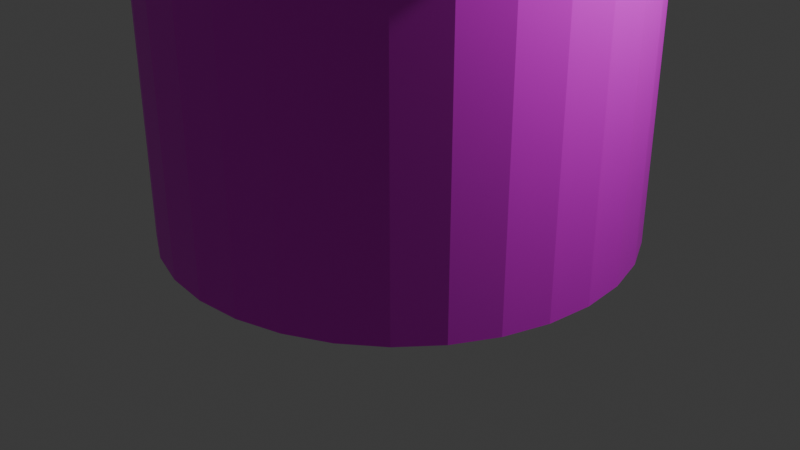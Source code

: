 # Source: 20GallonTub.blend  (saved by Blender 4.0.36; exported with 4.5.12 LTS)
import bpy
from mathutils import Matrix  # noqa: F401  (used for matrix-valued properties, if any)

bpy.ops.wm.read_factory_settings(use_empty=True)
scene = bpy.context.scene
scene.name = 'Scene'

# ---- collections
col_collection = bpy.data.collections.new('Collection'); scene.collection.children.link(col_collection)

# ---- images (referenced by path relative to the original .blend; pixels are not part of the script)
import os
ASSET_DIR = os.environ.get("B2B_ASSET_DIR", "")  # directory of the original .blend (textures are referenced by path, not embedded)
HERE = os.path.dirname(os.path.abspath(__file__))  # packed textures are extracted next to this script under _unpacked/

def load_image(name, relpath, width, height, colorspace="sRGB"):
    """Load a texture the original file referenced (path relative to the .blend, or extracted next to this script)."""
    p = next((c for c in (os.path.join(HERE, relpath), os.path.join(ASSET_DIR, relpath)) if relpath and os.path.exists(c)), "")
    if p:
        img = bpy.data.images.load(p, check_existing=True)
        img.name = name
    else:  # same state as the original file: an image datablock whose file is absent (Cycles renders it pink)
        img = bpy.data.images.new(name, width, height)
        img.source = "FILE"
        img.filepath = "//" + (relpath or name)
    img.colorspace_settings.name = colorspace
    return img
img_imphenziapalette02_albedo_png = load_image('ImphenziaPalette02-Albedo.png', 'ImphenziaPalette02-Albedo.png', 1024, 1024, 'sRGB')

# ---- materials (node trees are filled in below, after node groups)
mat_material_001 = bpy.data.materials.new('Material.001')
mat_material_001.use_transparent_shadow = False

# ---- material node trees
mat_material_001.use_nodes = True; mat_material_001.node_tree.nodes.clear()
_N = mat_material_001.node_tree.nodes; _L = mat_material_001.node_tree.links
n0 = _N.new('ShaderNodeBsdfPrincipled'); n0.name = 'Principled BSDF'; n0.location = (10, 300)
n0.inputs[3].default_value = 1.45
n1 = _N.new('ShaderNodeOutputMaterial'); n1.name = 'Material Output'; n1.location = (300, 300)
n2 = _N.new('ShaderNodeTexImage'); n2.name = 'Image Texture'; n2.location = (-310, 291)
n2.image = img_imphenziapalette02_albedo_png
_L.new(n0.outputs[0], n1.inputs[0])
_L.new(n2.outputs[0], n0.inputs[0])
n1.is_active_output = True

# ---- world
world_world = bpy.data.worlds.new('World'); scene.world = world_world
world_world.use_nodes = True; world_world.node_tree.nodes.clear()
_N = world_world.node_tree.nodes; _L = world_world.node_tree.links
n0 = _N.new('ShaderNodeOutputWorld'); n0.name = 'World Output'; n0.location = (300, 300)
n1 = _N.new('ShaderNodeBackground'); n1.name = 'Background'; n1.location = (10, 300)
n1.inputs[0].default_value = (0.05088, 0.05088, 0.05088, 1.0)
_L.new(n1.outputs[0], n0.inputs[0])
n0.is_active_output = True
world_world.color = (0.05088, 0.05088, 0.05088)
world_world.use_sun_shadow = False
world_world.sun_shadow_jitter_overblur = 0.0

# ---- cameras
cam_camera = bpy.data.cameras.new('Camera')
cam_camera.clip_end = 100.0
cam_camera.ortho_scale = 7.314

# ---- lights
light_light = bpy.data.lights.new('Light', 'POINT')
light_light.transmission_factor = 0.0
light_light.use_soft_falloff = False
light_light.energy = 1000.0
light_light.shadow_soft_size = 0.1
light_light.shadow_maximum_resolution = 0.006
light_light.use_absolute_resolution = True

# ---- meshes
me_cylinder = bpy.data.meshes.new('Cylinder')
me_cylinder.from_pydata([(0.0, 1.0, -1.029), (0.0, 0.8803, 0.484), (0.1951, 0.9808, -1.029), (0.1717, 0.8634, 0.484), (0.3827, 0.9239, -1.029), (0.3369, 0.8133, 0.484), (0.5556, 0.8315, -1.029), (0.4891, 0.732, 0.484), (0.7071, 0.7071, -1.029), (0.6225, 0.6225, 0.484), (0.8315, 0.5556, -1.029), (0.732, 0.4891, 0.484), (0.9239, 0.3827, -1.029), (0.8133, 0.3369, 0.484), (0.9808, 0.1951, -1.029), (0.8634, 0.1717, 0.484), (1.0, 0.0, -1.029), (0.8803, 0.0, 0.484), (0.9808, -0.1951, -1.029), (0.8634, -0.1717, 0.484), (0.9239, -0.3827, -1.029), (0.8133, -0.3369, 0.484), (0.8315, -0.5556, -1.029), (0.732, -0.4891, 0.484), (0.7071, -0.7071, -1.029), (0.6225, -0.6225, 0.484), (0.5556, -0.8315, -1.029), (0.4891, -0.732, 0.484), (0.3827, -0.9239, -1.029), (0.3369, -0.8133, 0.484), (0.1951, -0.9808, -1.029), (0.1717, -0.8634, 0.484), (0.0, -1.0, -1.029), (0.0, -0.8803, 0.484), (-0.1951, -0.9808, -1.029), (-0.1717, -0.8634, 0.484), (-0.3827, -0.9239, -1.029), (-0.3369, -0.8133, 0.484), (-0.5556, -0.8315, -1.029), (-0.4891, -0.732, 0.484), (-0.7071, -0.7071, -1.029), (-0.6225, -0.6225, 0.484), (-0.8315, -0.5556, -1.029), (-0.732, -0.4891, 0.484), (-0.9239, -0.3827, -1.029), (-0.8133, -0.3369, 0.484), (-0.9808, -0.1951, -1.029), (-0.8634, -0.1717, 0.484), (-1.0, 0.0, -1.029), (-0.8803, 0.0, 0.484), (-0.9808, 0.1951, -1.029), (-0.8634, 0.1717, 0.484), (-0.9239, 0.3827, -1.029), (-0.8133, 0.3369, 0.484), (-0.8315, 0.5556, -1.029), (-0.732, 0.4891, 0.484), (-0.7071, 0.7071, -1.029), (-0.6225, 0.6225, 0.484), (-0.5556, 0.8315, -1.029), (-0.4891, 0.732, 0.484), (-0.3827, 0.9239, -1.029), (-0.3369, 0.8133, 0.484), (-0.1951, 0.9808, -1.029), (-0.1717, 0.8634, 0.484), (-0.1717, 0.8634, 0.4139), (-0.3369, 0.8133, 0.4139), (-0.4891, 0.732, 0.4139), (-0.6225, 0.6225, 0.4139), (-0.732, 0.4891, 0.4139), (-0.8133, 0.3369, 0.4139), (-0.8634, 0.1717, 0.4139), (-0.8803, 0.0, 0.4139), (-0.8634, -0.1717, 0.4139), (-0.8133, -0.3369, 0.4139), (-0.732, -0.4891, 0.4139), (-0.6225, -0.6225, 0.4139), (-0.4891, -0.732, 0.4139), (-0.3369, -0.8133, 0.4139), (-0.1717, -0.8634, 0.4139), (-6.477e-10, -0.8803, 0.4139), (0.1717, -0.8634, 0.4139), (0.3369, -0.8133, 0.4139), (0.4891, -0.732, 0.4139), (0.6225, -0.6225, 0.4139), (0.732, -0.4891, 0.4139), (0.8133, -0.3369, 0.4139), (0.8634, -0.1717, 0.4139), (0.8803, 0.0, 0.4139), (0.8634, 0.1717, 0.4139), (0.8133, 0.3369, 0.4139), (0.732, 0.4891, 0.4139), (0.6225, 0.6225, 0.4139), (0.4891, 0.732, 0.4139), (0.3369, 0.8133, 0.4139), (-6.477e-10, 0.8803, 0.4139), (0.1717, 0.8634, 0.4139), (0.0, 1.0, 0.3712), (0.1951, 0.9808, 0.3712), (0.3827, 0.9239, 0.3712), (0.5556, 0.8315, 0.3712), (0.7071, 0.7071, 0.3712), (0.8315, 0.5556, 0.3712), (0.9239, 0.3827, 0.3712), (0.9808, 0.1951, 0.3712), (1.0, 0.0, 0.3712), (0.9808, -0.1951, 0.3712), (0.9239, -0.3827, 0.3712), (0.8315, -0.5556, 0.3712), (0.7071, -0.7071, 0.3712), (0.5556, -0.8315, 0.3712), (0.3827, -0.9239, 0.3712), (0.1951, -0.9808, 0.3712), (0.0, -1.0, 0.3712), (-0.1951, -0.9808, 0.3712), (-0.3827, -0.9239, 0.3712), (-0.5556, -0.8315, 0.3712), (-0.7071, -0.7071, 0.3712), (-0.8315, -0.5556, 0.3712), (-0.9239, -0.3827, 0.3712), (-0.9808, -0.1951, 0.3712), (-1.0, 0.0, 0.3712), (-0.9808, 0.1951, 0.3712), (-0.9239, 0.3827, 0.3712), (-0.8315, 0.5556, 0.3712), (-0.7071, 0.7071, 0.3712), (-0.5556, 0.8315, 0.3712), (-0.3827, 0.9239, 0.3712), (-0.1951, 0.9808, 0.3712), (0.2001, 1.006, 0.508), (0.0, 1.025, 0.508), (0.0, 1.035, 0.3712), (0.3924, 0.9474, 0.508), (0.5697, 0.8526, 0.508), (0.7251, 0.7251, 0.508), (0.8526, 0.5697, 0.508), (0.9474, 0.3924, 0.508), (1.006, 0.2001, 0.508), (1.025, 0.0, 0.508), (1.006, -0.2001, 0.508), (0.9474, -0.3924, 0.508), (0.8526, -0.5697, 0.508), (0.7251, -0.7251, 0.508), (0.5697, -0.8526, 0.508), (0.3924, -0.9474, 0.508), (0.2001, -1.006, 0.508), (0.0, -1.025, 0.508), (-0.2001, -1.006, 0.508), (-0.3924, -0.9474, 0.508), (-0.5697, -0.8526, 0.508), (-0.7251, -0.7251, 0.508), (-0.8526, -0.5697, 0.508), (-0.9474, -0.3924, 0.508), (-1.006, -0.2001, 0.508), (-1.025, 0.0, 0.508), (-1.006, 0.2001, 0.508), (-0.9474, 0.3924, 0.508), (-0.8526, 0.5697, 0.508), (-0.7251, 0.7251, 0.508), (-0.5697, 0.8526, 0.508), (-0.3924, 0.9474, 0.508), (-0.2001, 1.006, 0.508), (0.1717, 0.8634, 0.519), (0.0, 0.8803, 0.519), (0.3369, 0.8133, 0.519), (0.4891, 0.732, 0.519), (0.6225, 0.6225, 0.519), (0.732, 0.4891, 0.519), (0.8133, 0.3369, 0.519), (0.8634, 0.1717, 0.519), (0.8803, 0.0, 0.519), (0.8634, -0.1717, 0.519), (0.8133, -0.3369, 0.519), (0.732, -0.4891, 0.519), (0.6225, -0.6225, 0.519), (0.4891, -0.732, 0.519), (0.3369, -0.8133, 0.519), (0.1717, -0.8634, 0.519), (0.0, -0.8803, 0.519), (-0.1717, -0.8634, 0.519), (-0.3369, -0.8133, 0.519), (-0.4891, -0.732, 0.519), (-0.6225, -0.6225, 0.519), (-0.732, -0.4891, 0.519), (-0.8133, -0.3369, 0.519), (-0.8634, -0.1717, 0.519), (-0.8803, 0.0, 0.519), (-0.8634, 0.1717, 0.519), (-0.8133, 0.3369, 0.519), (-0.732, 0.4891, 0.519), (-0.6225, 0.6225, 0.519), (-0.4891, 0.732, 0.519), (-0.3369, 0.8133, 0.519), (-0.1717, 0.8634, 0.519), (0.2019, 1.015, 0.3712), (0.3961, 0.9562, 0.3712), (0.575, 0.8605, 0.3712), (0.7318, 0.7318, 0.3712), (0.8605, 0.575, 0.3712), (0.9562, 0.3961, 0.3712), (1.015, 0.2019, 0.3712), (1.035, 0.0, 0.3712), (1.015, -0.2019, 0.3712), (0.9562, -0.3961, 0.3712), (0.8605, -0.575, 0.3712), (0.7318, -0.7318, 0.3712), (0.575, -0.8605, 0.3712), (0.3961, -0.9562, 0.3712), (0.2019, -1.015, 0.3712), (0.0, -1.035, 0.3712), (-0.2019, -1.015, 0.3712), (-0.3961, -0.9562, 0.3712), (-0.575, -0.8605, 0.3712), (-0.7318, -0.7318, 0.3712), (-0.8605, -0.575, 0.3712), (-0.9562, -0.3961, 0.3712), (-1.015, -0.2019, 0.3712), (-1.035, 0.0, 0.3712), (-1.015, 0.2019, 0.3712), (-0.9562, 0.3961, 0.3712), (-0.8605, 0.575, 0.3712), (-0.7318, 0.7318, 0.3712), (-0.575, 0.8605, 0.3712), (-0.3961, 0.9562, 0.3712), (-0.2019, 1.015, 0.3712)], [], [(103, 102, 198, 199), (33, 35, 178, 177), (104, 103, 199, 200), (31, 33, 177, 176), (105, 104, 200, 201), (29, 31, 176, 175), (106, 105, 201, 202), (27, 29, 175, 174), (107, 106, 202, 203), (25, 27, 174, 173), (108, 107, 203, 204), (23, 25, 173, 172), (109, 108, 204, 205), (21, 23, 172, 171), (110, 109, 205, 206), (19, 21, 171, 170), (111, 110, 206, 207), (17, 19, 170, 169), (112, 111, 207, 208), (15, 17, 169, 168), (113, 112, 208, 209), (13, 15, 168, 167), (114, 113, 209, 210), (11, 13, 167, 166), (63, 1, 162, 192), (115, 114, 210, 211), (9, 11, 166, 165), (61, 63, 192, 191), (116, 115, 211, 212), (7, 9, 165, 164), (37, 35, 78, 77), (59, 61, 191, 190), (117, 116, 212, 213), (0, 2, 4, 6, 8, 10, 12, 14, 16, 18, 20, 22, 24, 26, 28, 30, 32, 34, 36, 38, 40, 42, 44, 46, 48, 50, 52, 54, 56, 58, 60, 62), (5, 7, 164, 163), (57, 59, 190, 189), (118, 117, 213, 214), (3, 5, 163, 161), (55, 57, 189, 188), (119, 118, 214, 215), (1, 3, 161, 162), (53, 55, 188, 187), (120, 119, 215, 216), (51, 53, 187, 186), (121, 120, 216, 217), (49, 51, 186, 185), (122, 121, 217, 218), (47, 49, 185, 184), (123, 122, 218, 219), (97, 96, 130, 193), (45, 47, 184, 183), (124, 123, 219, 220), (98, 97, 193, 194), (43, 45, 183, 182), (125, 124, 220, 221), (99, 98, 194, 195), (41, 43, 182, 181), (126, 125, 221, 222), (100, 99, 195, 196), (39, 41, 181, 180), (127, 126, 222, 223), (101, 100, 196, 197), (37, 39, 180, 179), (96, 127, 223, 130), (102, 101, 197, 198), (35, 37, 179, 178), (62, 127, 96, 0), (60, 126, 127, 62), (58, 125, 126, 60), (56, 124, 125, 58), (54, 123, 124, 56), (52, 122, 123, 54), (50, 121, 122, 52), (48, 120, 121, 50), (46, 119, 120, 48), (44, 118, 119, 46), (42, 117, 118, 44), (40, 116, 117, 42), (38, 115, 116, 40), (36, 114, 115, 38), (34, 113, 114, 36), (32, 112, 113, 34), (30, 111, 112, 32), (28, 110, 111, 30), (26, 109, 110, 28), (24, 108, 109, 26), (22, 107, 108, 24), (20, 106, 107, 22), (18, 105, 106, 20), (16, 104, 105, 18), (14, 103, 104, 16), (12, 102, 103, 14), (10, 101, 102, 12), (8, 100, 101, 10), (6, 99, 100, 8), (4, 98, 99, 6), (2, 97, 98, 4), (0, 96, 97, 2), (130, 129, 128, 193), (193, 128, 131, 194), (194, 131, 132, 195), (195, 132, 133, 196), (196, 133, 134, 197), (197, 134, 135, 198), (198, 135, 136, 199), (199, 136, 137, 200), (200, 137, 138, 201), (201, 138, 139, 202), (202, 139, 140, 203), (203, 140, 141, 204), (204, 141, 142, 205), (205, 142, 143, 206), (206, 143, 144, 207), (207, 144, 145, 208), (208, 145, 146, 209), (209, 146, 147, 210), (210, 147, 148, 211), (211, 148, 149, 212), (212, 149, 150, 213), (213, 150, 151, 214), (214, 151, 152, 215), (215, 152, 153, 216), (216, 153, 154, 217), (217, 154, 155, 218), (218, 155, 156, 219), (219, 156, 157, 220), (220, 157, 158, 221), (221, 158, 159, 222), (222, 159, 160, 223), (223, 160, 129, 130), (162, 161, 128, 129), (161, 163, 131, 128), (163, 164, 132, 131), (164, 165, 133, 132), (165, 166, 134, 133), (166, 167, 135, 134), (167, 168, 136, 135), (168, 169, 137, 136), (169, 170, 138, 137), (170, 171, 139, 138), (171, 172, 140, 139), (172, 173, 141, 140), (173, 174, 142, 141), (174, 175, 143, 142), (175, 176, 144, 143), (176, 177, 145, 144), (177, 178, 146, 145), (178, 179, 147, 146), (179, 180, 148, 147), (180, 181, 149, 148), (181, 182, 150, 149), (182, 183, 151, 150), (183, 184, 152, 151), (184, 185, 153, 152), (185, 186, 154, 153), (186, 187, 155, 154), (187, 188, 156, 155), (188, 189, 157, 156), (189, 190, 158, 157), (190, 191, 159, 158), (191, 192, 160, 159), (192, 162, 129, 160), (95, 94, 64, 65, 66, 67, 68, 69, 70, 71, 72, 73, 74, 75, 76, 77, 78, 79, 80, 81, 82, 83, 84, 85, 86, 87, 88, 89, 90, 91, 92, 93), (11, 9, 91, 90), (1, 63, 64, 94), (39, 37, 77, 76), (13, 11, 90, 89), (41, 39, 76, 75), (15, 13, 89, 88), (43, 41, 75, 74), (17, 15, 88, 87), (45, 43, 74, 73), (19, 17, 87, 86), (47, 45, 73, 72), (21, 19, 86, 85), (49, 47, 72, 71), (23, 21, 85, 84), (51, 49, 71, 70), (25, 23, 84, 83), (53, 51, 70, 69), (27, 25, 83, 82), (55, 53, 69, 68), (29, 27, 82, 81), (3, 1, 94, 95), (57, 55, 68, 67), (31, 29, 81, 80), (5, 3, 95, 93), (59, 57, 67, 66), (33, 31, 80, 79), (7, 5, 93, 92), (61, 59, 66, 65), (35, 33, 79, 78), (9, 7, 92, 91), (63, 61, 65, 64)])
_uv = me_cylinder.uv_layers.new(name='UVMap')
_uv.uv.foreach_set('vector', [0.9219, 0.9737, 0.9219, 0.9737, 0.9219, 0.9737, 0.9219, 0.9737, 0.9219, 0.9737, 0.9219, 0.9737, 0.9219, 0.9737, 0.9219, 0.9737, 0.9219, 0.9737, 0.9219, 0.9737, 0.9219, 0.9737, 0.9219, 0.9737, 0.9219, 0.9737, 0.9219, 0.9737, 0.9219, 0.9737, 0.9219, 0.9737, 0.9219, 0.9737, 0.9219, 0.9737, 0.9219, 0.9737, 0.9219, 0.9737, 0.9219, 0.9737, 0.9219, 0.9737, 0.9219, 0.9737, 0.9219, 0.9737, 0.9219, 0.9737, 0.9219, 0.9737, 0.9219, 0.9737, 0.9219, 0.9737, 0.9219, 0.9737, 0.9219, 0.9737, 0.9219, 0.9737, 0.9219, 0.9737, 0.9219, 0.9737, 0.9219, 0.9737, 0.9219, 0.9737, 0.9219, 0.9737, 0.9219, 0.9737, 0.9219, 0.9737, 0.9219, 0.9737, 0.9219, 0.9737, 0.9219, 0.9737, 0.9219, 0.9737, 0.9219, 0.9737, 0.9219, 0.9737, 0.9219, 0.9737, 0.9219, 0.9737, 0.9219, 0.9737, 0.9219, 0.9737, 0.9219, 0.9737, 0.9219, 0.9737, 0.9219, 0.9737, 0.9219, 0.9737, 0.9219, 0.9737, 0.9219, 0.9737, 0.9219, 0.9737, 0.9219, 0.9737, 0.9219, 0.9737, 0.9219, 0.9737, 0.9219, 0.9737, 0.9219, 0.9737, 0.9219, 0.9737, 0.9219, 0.9737, 0.9219, 0.9737, 0.9219, 0.9737, 0.9219, 0.9737, 0.9219, 0.9737, 0.9219, 0.9737, 0.9219, 0.9737, 0.9219, 0.9737, 0.9219, 0.9737, 0.9219, 0.9737, 0.9219, 0.9737, 0.9219, 0.9737, 0.9219, 0.9737, 0.9219, 0.9737, 0.9219, 0.9737, 0.9219, 0.9737, 0.9219, 0.9737, 0.9219, 0.9737, 0.9219, 0.9737, 0.9219, 0.9737, 0.9219, 0.9737, 0.9219, 0.9737, 0.9219, 0.9737, 0.9219, 0.9737, 0.9219, 0.9737, 0.9219, 0.9737, 0.9219, 0.9737, 0.9219, 0.9737, 0.9219, 0.9737, 0.9219, 0.9737, 0.9219, 0.9737, 0.9219, 0.9737, 0.9219, 0.9737, 0.9219, 0.9737, 0.9219, 0.9737, 0.9219, 0.9737, 0.9219, 0.9737, 0.9219, 0.9737, 0.9219, 0.9737, 0.9219, 0.9737, 0.9219, 0.9737, 0.9219, 0.9737, 0.9219, 0.9737, 0.9219, 0.9737, 0.9219, 0.9737, 0.9219, 0.9737, 0.9219, 0.9737, 0.9219, 0.9737, 0.9219, 0.9737, 0.9219, 0.9737, 0.9219, 0.9737, 0.9219, 0.9737, 0.9219, 0.9737, 0.9219, 0.9737, 0.9219, 0.9737, 0.9219, 0.9737, 0.9219, 0.9737, 0.9219, 0.9737, 0.9219, 0.9737, 0.9219, 0.9737, 0.9219, 0.9737, 0.9219, 0.9737, 0.9219, 0.9737, 0.9219, 0.9737, 0.9219, 0.9737, 0.9219, 0.9737, 0.9219, 0.9737, 0.9219, 0.9737, 0.9219, 0.9737, 0.9219, 0.9737, 0.9219, 0.9737, 0.9219, 0.9737, 0.9219, 0.9737, 0.9219, 0.9737, 0.9219, 0.9737, 0.9219, 0.9737, 0.9219, 0.9737, 0.9219, 0.9737, 0.9219, 0.9737, 0.9219, 0.9737, 0.9219, 0.9737, 0.9219, 0.9737, 0.9219, 0.9737, 0.9219, 0.9737, 0.9219, 0.9737, 0.9219, 0.9737, 0.9219, 0.9737, 0.9219, 0.9737, 0.9219, 0.9737, 0.9219, 0.9737, 0.9219, 0.9737, 0.9219, 0.9737, 0.9219, 0.9737, 0.9219, 0.9737, 0.9219, 0.9737, 0.9219, 0.9737, 0.9219, 0.9737, 0.9219, 0.9737, 0.9219, 0.9737, 0.9219, 0.9737, 0.9219, 0.9737, 0.9219, 0.9737, 0.9219, 0.9737, 0.9219, 0.9737, 0.9219, 0.9737, 0.9219, 0.9737, 0.9219, 0.9737, 0.9219, 0.9737, 0.9219, 0.9737, 0.9219, 0.9737, 0.9219, 0.9737, 0.9219, 0.9737, 0.9219, 0.9737, 0.9219, 0.9737, 0.9219, 0.9737, 0.9219, 0.9737, 0.9219, 0.9737, 0.9219, 0.9737, 0.9219, 0.9737, 0.9219, 0.9737, 0.9219, 0.9737, 0.9219, 0.9737, 0.9219, 0.9737, 0.9219, 0.9737, 0.9219, 0.9737, 0.9219, 0.9737, 0.9219, 0.9737, 0.9219, 0.9737, 0.9219, 0.9737, 0.9219, 0.9737, 0.9219, 0.9737, 0.9219, 0.9737, 0.9219, 0.9737, 0.9219, 0.9737, 0.9219, 0.9737, 0.9219, 0.9737, 0.9219, 0.9737, 0.9219, 0.9737, 0.9219, 0.9737, 0.9219, 0.9737, 0.9219, 0.9737, 0.9219, 0.9737, 0.9219, 0.9737, 0.9219, 0.9737, 0.9219, 0.9737, 0.9219, 0.9737, 0.9219, 0.9737, 0.9219, 0.9737, 0.9219, 0.9737, 0.9219, 0.9737, 0.9219, 0.9737, 0.9219, 0.9737, 0.9219, 0.9737, 0.9219, 0.9737, 0.9219, 0.9737, 0.9219, 0.9737, 0.9219, 0.9737, 0.9219, 0.9737, 0.9219, 0.9737, 0.9219, 0.9737, 0.9219, 0.9737, 0.9219, 0.9737, 0.9219, 0.9737, 0.9219, 0.9737, 0.9219, 0.9737, 0.9219, 0.9737, 0.9219, 0.9737, 0.9219, 0.9737, 0.9219, 0.9737, 0.9219, 0.9737, 0.9219, 0.9737, 0.9219, 0.9737, 0.9219, 0.9737, 0.9219, 0.9737, 0.9219, 0.9737, 0.9219, 0.9737, 0.9219, 0.9737, 0.9219, 0.9737, 0.9219, 0.9737, 0.9219, 0.9737, 0.9219, 0.9737, 0.9219, 0.9737, 0.9219, 0.9737, 0.9219, 0.9737, 0.9219, 0.9737, 0.9219, 0.9737, 0.9219, 0.9737, 0.9219, 0.9737, 0.9219, 0.9737, 0.9219, 0.9737, 0.9219, 0.9737, 0.9219, 0.9737, 0.9219, 0.9737, 0.9219, 0.9737, 0.9219, 0.9737, 0.9219, 0.9737, 0.9219, 0.9737, 0.9219, 0.9737, 0.9219, 0.9737, 0.9219, 0.9737, 0.9219, 0.9737, 0.9219, 0.9737, 0.9219, 0.9737, 0.9219, 0.9737, 0.9219, 0.9737, 0.9219, 0.9737, 0.9219, 0.9737, 0.9219, 0.9737, 0.9219, 0.9737, 0.9219, 0.9737, 0.9219, 0.9737, 0.9219, 0.9737, 0.9219, 0.9737, 0.9219, 0.9737, 0.9219, 0.9737, 0.9219, 0.9737, 0.9219, 0.9737, 0.9219, 0.9737, 0.9219, 0.9737, 0.9219, 0.9737, 0.9219, 0.9737, 0.9219, 0.9737, 0.9219, 0.9737, 0.9219, 0.9737, 0.9219, 0.9737, 0.9219, 0.9737, 0.9219, 0.9737, 0.9219, 0.9737, 0.9219, 0.9737, 0.9219, 0.9737, 0.9219, 0.9737, 0.9219, 0.9737, 0.9219, 0.9737, 0.9219, 0.9737, 0.9219, 0.9737, 0.9219, 0.9737, 0.9219, 0.9737, 0.9219, 0.9737, 0.9219, 0.9737, 0.9219, 0.9737, 0.9219, 0.9737, 0.9219, 0.9737, 0.9219, 0.9737, 0.9219, 0.9737, 0.9219, 0.9737, 0.9219, 0.9737, 0.9219, 0.9737, 0.9219, 0.9737, 0.9219, 0.9737, 0.9219, 0.9737, 0.9219, 0.9737, 0.9219, 0.9737, 0.9219, 0.9737, 0.9219, 0.9737, 0.9219, 0.9737, 0.9219, 0.9737, 0.9219, 0.9737, 0.9219, 0.9737, 0.9219, 0.9737, 0.9219, 0.9737, 0.9219, 0.9737, 0.9219, 0.9737, 0.9219, 0.9737, 0.9219, 0.9737, 0.9219, 0.9737, 0.9219, 0.9737, 0.9219, 0.9737, 0.9219, 0.9737, 0.9219, 0.9737, 0.9219, 0.9737, 0.9219, 0.9737, 0.9219, 0.9737, 0.9219, 0.9737, 0.9219, 0.9737, 0.9219, 0.9737, 0.9219, 0.9737, 0.9219, 0.9737, 0.9219, 0.9737, 0.9219, 0.9737, 0.9219, 0.9737, 0.9219, 0.9737, 0.9219, 0.9737, 0.9219, 0.9737, 0.9219, 0.9737, 0.9219, 0.9737, 0.9219, 0.9737, 0.9219, 0.9737, 0.9219, 0.9737, 0.9219, 0.9737, 0.9219, 0.9737, 0.9219, 0.9737, 0.9219, 0.9737, 0.9219, 0.9737, 0.9219, 0.9737, 0.9219, 0.9737, 0.9219, 0.9737, 0.9219, 0.9737, 0.9219, 0.9737, 0.9219, 0.9737, 0.9219, 0.9737, 0.9219, 0.9737, 0.9219, 0.9737, 0.9219, 0.9737, 0.9219, 0.9737, 0.9219, 0.9737, 0.9219, 0.9737, 0.9219, 0.9737, 0.9219, 0.9737, 0.9219, 0.9737, 0.9219, 0.9737, 0.9219, 0.9737, 0.9219, 0.9737, 0.9219, 0.9737, 0.9219, 0.9737, 0.9219, 0.9737, 0.9219, 0.9737, 0.9219, 0.9737, 0.9219, 0.9737, 0.9219, 0.9737, 0.9219, 0.9737, 0.9219, 0.9737, 0.9219, 0.9737, 0.9219, 0.9737, 0.9219, 0.9737, 0.9219, 0.9737, 0.9219, 0.9737, 0.9219, 0.9737, 0.9219, 0.9737, 0.9219, 0.9737, 0.9219, 0.9737, 0.9219, 0.9737, 0.9219, 0.9737, 0.9219, 0.9737, 0.9219, 0.9737, 0.9219, 0.9737, 0.9219, 0.9737, 0.9219, 0.9737, 0.9219, 0.9737, 0.9219, 0.9737, 0.9219, 0.9737, 0.9219, 0.9737, 0.9219, 0.9737, 0.9219, 0.9737, 0.9219, 0.9737, 0.9219, 0.9737, 0.9219, 0.9737, 0.9219, 0.9737, 0.9219, 0.9737, 0.9219, 0.9737, 0.9219, 0.9737, 0.9219, 0.9737, 0.9219, 0.9737, 0.9219, 0.9737, 0.9219, 0.9737, 0.9219, 0.9737, 0.9219, 0.9737, 0.9219, 0.9737, 0.9219, 0.9737, 0.9219, 0.9737, 0.9219, 0.9737, 0.9219, 0.9737, 0.9219, 0.9737, 0.9219, 0.9737, 0.9219, 0.9737, 0.9219, 0.9737, 0.9219, 0.9737, 0.9219, 0.9737, 0.9219, 0.9737, 0.9219, 0.9737, 0.9219, 0.9737, 0.9219, 0.9737, 0.9219, 0.9737, 0.9219, 0.9737, 0.9219, 0.9737, 0.9219, 0.9737, 0.9219, 0.9737, 0.9219, 0.9737, 0.9219, 0.9737, 0.9219, 0.9737, 0.9219, 0.9737, 0.9219, 0.9737, 0.9219, 0.9737, 0.9219, 0.9737, 0.9219, 0.9737, 0.9219, 0.9737, 0.9219, 0.9737, 0.9219, 0.9737, 0.9219, 0.9737, 0.9219, 0.9737, 0.9219, 0.9737, 0.9219, 0.9737, 0.9219, 0.9737, 0.9219, 0.9737, 0.9219, 0.9737, 0.9219, 0.9737, 0.9219, 0.9737, 0.9219, 0.9737, 0.9219, 0.9737, 0.9219, 0.9737, 0.9219, 0.9737, 0.9219, 0.9737, 0.9219, 0.9737, 0.9219, 0.9737, 0.9219, 0.9737, 0.9219, 0.9737, 0.9219, 0.9737, 0.9219, 0.9737, 0.9219, 0.9737, 0.9219, 0.9737, 0.9219, 0.9737, 0.9219, 0.9737, 0.9219, 0.9737, 0.9219, 0.9737, 0.9219, 0.9737, 0.9219, 0.9737, 0.9219, 0.9737, 0.9219, 0.9737, 0.9219, 0.9737, 0.9219, 0.9737, 0.9219, 0.9737, 0.9219, 0.9737, 0.9219, 0.9737, 0.9219, 0.9737, 0.9219, 0.9737, 0.9219, 0.9737, 0.9219, 0.9737, 0.9219, 0.9737, 0.9219, 0.9737, 0.9219, 0.9737, 0.9219, 0.9737, 0.9219, 0.9737, 0.9219, 0.9737, 0.9219, 0.9737, 0.9219, 0.9737, 0.9219, 0.9737, 0.9219, 0.9737, 0.9219, 0.9737, 0.9219, 0.9737, 0.9219, 0.9737, 0.9219, 0.9737, 0.9219, 0.9737, 0.9219, 0.9737, 0.9219, 0.9737, 0.9219, 0.9737, 0.9219, 0.9737, 0.9219, 0.9737, 0.9219, 0.9737, 0.9219, 0.9737, 0.9219, 0.9737, 0.9219, 0.9737, 0.9219, 0.9737, 0.9219, 0.9737, 0.9219, 0.9737, 0.9219, 0.9737, 0.9219, 0.9737, 0.9219, 0.9737, 0.9219, 0.9737, 0.9219, 0.9737, 0.9219, 0.9737, 0.9219, 0.9737, 0.9219, 0.9737, 0.9219, 0.9737, 0.9219, 0.9737, 0.9219, 0.9737, 0.9219, 0.9737, 0.9219, 0.9737, 0.9219, 0.9737, 0.9219, 0.9737, 0.9219, 0.9737, 0.9219, 0.9737, 0.9219, 0.9737, 0.9219, 0.9737, 0.9219, 0.9737, 0.9219, 0.9737, 0.9219, 0.9737, 0.9219, 0.9737, 0.9219, 0.9737, 0.9219, 0.9737, 0.9219, 0.9737, 0.9219, 0.9737, 0.9219, 0.9737, 0.9219, 0.9737, 0.9219, 0.9737, 0.9219, 0.9737, 0.9219, 0.9737, 0.9219, 0.9737, 0.9219, 0.9737, 0.9219, 0.9737, 0.9219, 0.9737, 0.9219, 0.9737, 0.9219, 0.9737, 0.9219, 0.9737, 0.9219, 0.9737, 0.9219, 0.9737, 0.9219, 0.9737, 0.9219, 0.9737, 0.9219, 0.9737, 0.9219, 0.9737, 0.9219, 0.9737, 0.9219, 0.9737, 0.9219, 0.9737, 0.9219, 0.9737, 0.9219, 0.9737, 0.9219, 0.9737, 0.9219, 0.9737, 0.9219, 0.9737, 0.9219, 0.9737, 0.9219, 0.9737, 0.9219, 0.9737, 0.9219, 0.9737, 0.9219, 0.9737, 0.9219, 0.9737, 0.9219, 0.9737, 0.9219, 0.9737, 0.9219, 0.9737, 0.9219, 0.9737, 0.9219, 0.9737, 0.9219, 0.9737, 0.9219, 0.9737, 0.9219, 0.9737, 0.9219, 0.9737, 0.9219, 0.9737, 0.9219, 0.9737, 0.9219, 0.9737, 0.9219, 0.9737, 0.9219, 0.9737, 0.9219, 0.9737, 0.9219, 0.9737, 0.9219, 0.9737, 0.9219, 0.9737, 0.9219, 0.9737, 0.9219, 0.9737, 0.9219, 0.9737, 0.9219, 0.9737, 0.9219, 0.9737, 0.9219, 0.9737, 0.9219, 0.9737, 0.9219, 0.9737, 0.9219, 0.9737, 0.9219, 0.9737, 0.9219, 0.9737, 0.9219, 0.9737, 0.9219, 0.9737, 0.9219, 0.9737, 0.9219, 0.9737, 0.9219, 0.9737, 0.9219, 0.9737, 0.9219, 0.9737, 0.9219, 0.9737, 0.9219, 0.9737, 0.9219, 0.9737, 0.9219, 0.9737, 0.9219, 0.9737, 0.9219, 0.9737, 0.9219, 0.9737, 0.9219, 0.9737, 0.9219, 0.9737, 0.9219, 0.9737, 0.9219, 0.9737, 0.9219, 0.9737, 0.9219, 0.9737, 0.9219, 0.9737, 0.9219, 0.9737, 0.9219, 0.9737, 0.9219, 0.9737, 0.9219, 0.9737, 0.9219, 0.9737, 0.9219, 0.9737, 0.9219, 0.9737, 0.9219, 0.9737, 0.9219, 0.9737, 0.9219, 0.9737, 0.9219, 0.9737, 0.9219, 0.9737, 0.9219, 0.9737, 0.9219, 0.9737, 0.9219, 0.9737, 0.9219, 0.9737, 0.9219, 0.9737, 0.9219, 0.9737, 0.9219, 0.9737, 0.9219, 0.9737, 0.9219, 0.9737, 0.9219, 0.9737, 0.9219, 0.9737, 0.9219, 0.9737, 0.9219, 0.9737, 0.9219, 0.9737, 0.9219, 0.9737, 0.9219, 0.9737, 0.9219, 0.9737, 0.9219, 0.9737, 0.9219, 0.9737, 0.9219, 0.9737, 0.9219, 0.9737, 0.9219, 0.9737, 0.9219, 0.9737, 0.9219, 0.9737, 0.9219, 0.9737, 0.9219, 0.9737, 0.9219, 0.9737, 0.9219, 0.9737, 0.9219, 0.9737, 0.9219, 0.9737, 0.9219, 0.9737, 0.9219, 0.9737, 0.9219, 0.9737, 0.9219, 0.9737, 0.9219, 0.9737, 0.9219, 0.9737, 0.9219, 0.9737, 0.9219, 0.9737, 0.9219, 0.9737, 0.9219, 0.9737, 0.9219, 0.9737, 0.9785, 0.2363, 0.9785, 0.2363, 0.9785, 0.2363, 0.9785, 0.2363, 0.9785, 0.2363, 0.9785, 0.2363, 0.9785, 0.2363, 0.9785, 0.2363, 0.9785, 0.2363, 0.9785, 0.2363, 0.9785, 0.2363, 0.9785, 0.2363, 0.9785, 0.2363, 0.9785, 0.2363, 0.9785, 0.2363, 0.9785, 0.2363, 0.9785, 0.2363, 0.9785, 0.2363, 0.9785, 0.2363, 0.9785, 0.2363, 0.9785, 0.2363, 0.9785, 0.2363, 0.9785, 0.2363, 0.9785, 0.2363, 0.9785, 0.2363, 0.9785, 0.2363, 0.9785, 0.2363, 0.9785, 0.2363, 0.9785, 0.2363, 0.9785, 0.2363, 0.9785, 0.2363, 0.9785, 0.2363, 0.9219, 0.9737, 0.9219, 0.9737, 0.9219, 0.9737, 0.9219, 0.9737, 0.9219, 0.9737, 0.9219, 0.9737, 0.9219, 0.9737, 0.9219, 0.9737, 0.9219, 0.9737, 0.9219, 0.9737, 0.9219, 0.9737, 0.9219, 0.9737, 0.9219, 0.9737, 0.9219, 0.9737, 0.9219, 0.9737, 0.9219, 0.9737, 0.9219, 0.9737, 0.9219, 0.9737, 0.9219, 0.9737, 0.9219, 0.9737, 0.9219, 0.9737, 0.9219, 0.9737, 0.9219, 0.9737, 0.9219, 0.9737, 0.9219, 0.9737, 0.9219, 0.9737, 0.9219, 0.9737, 0.9219, 0.9737, 0.9219, 0.9737, 0.9219, 0.9737, 0.9219, 0.9737, 0.9219, 0.9737, 0.9219, 0.9737, 0.9219, 0.9737, 0.9219, 0.9737, 0.9219, 0.9737, 0.9219, 0.9737, 0.9219, 0.9737, 0.9219, 0.9737, 0.9219, 0.9737, 0.9219, 0.9737, 0.9219, 0.9737, 0.9219, 0.9737, 0.9219, 0.9737, 0.9219, 0.9737, 0.9219, 0.9737, 0.9219, 0.9737, 0.9219, 0.9737, 0.9219, 0.9737, 0.9219, 0.9737, 0.9219, 0.9737, 0.9219, 0.9737, 0.9219, 0.9737, 0.9219, 0.9737, 0.9219, 0.9737, 0.9219, 0.9737, 0.9219, 0.9737, 0.9219, 0.9737, 0.9219, 0.9737, 0.9219, 0.9737, 0.9219, 0.9737, 0.9219, 0.9737, 0.9219, 0.9737, 0.9219, 0.9737, 0.9219, 0.9737, 0.9219, 0.9737, 0.9219, 0.9737, 0.9219, 0.9737, 0.9219, 0.9737, 0.9219, 0.9737, 0.9219, 0.9737, 0.9219, 0.9737, 0.9219, 0.9737, 0.9219, 0.9737, 0.9219, 0.9737, 0.9219, 0.9737, 0.9219, 0.9737, 0.9219, 0.9737, 0.9219, 0.9737, 0.9219, 0.9737, 0.9219, 0.9737, 0.9219, 0.9737, 0.9219, 0.9737, 0.9219, 0.9737, 0.9219, 0.9737, 0.9219, 0.9737, 0.9219, 0.9737, 0.9219, 0.9737, 0.9219, 0.9737, 0.9219, 0.9737, 0.9219, 0.9737, 0.9219, 0.9737, 0.9219, 0.9737, 0.9219, 0.9737, 0.9219, 0.9737, 0.9219, 0.9737, 0.9219, 0.9737, 0.9219, 0.9737, 0.9219, 0.9737, 0.9219, 0.9737, 0.9219, 0.9737, 0.9219, 0.9737, 0.9219, 0.9737, 0.9219, 0.9737, 0.9219, 0.9737, 0.9219, 0.9737, 0.9219, 0.9737, 0.9219, 0.9737, 0.9219, 0.9737, 0.9219, 0.9737, 0.9219, 0.9737, 0.9219, 0.9737, 0.9219, 0.9737, 0.9219, 0.9737, 0.9219, 0.9737, 0.9219, 0.9737, 0.9219, 0.9737, 0.9219, 0.9737, 0.9219, 0.9737, 0.9219, 0.9737, 0.9219, 0.9737, 0.9219, 0.9737, 0.9219, 0.9737, 0.9219, 0.9737])
me_cylinder.materials.append(mat_material_001)
me_cylinder.update()

# ---- objects
ob_light = bpy.data.objects.new('Light', light_light)
ob_camera = bpy.data.objects.new('Camera', cam_camera)
ob_cylinder = bpy.data.objects.new('Cylinder', me_cylinder)

# ---- transforms, parenting, visibility, modifiers, constraints
ob_light.location = (4.076, 1.005, 5.904)
ob_light.rotation_euler = (0.6503, 0.05522, 1.866)
ob_light.lock_rotations_4d = False
ob_light.empty_display_type = 'ARROWS'
ob_light.color = (0.0, 0.0, 0.0, 0.0)
ob_light.lineart.crease_threshold = 0.0
ob_camera.location = (7.359, -6.926, 4.958)
ob_camera.rotation_euler = (1.109, 0.0, 0.8149)
ob_camera.lock_rotations_4d = False
ob_camera.empty_display_type = 'ARROWS'
ob_camera.color = (0.0, 0.0, 0.0, 0.0)
ob_camera.display_type = 'WIRE'
ob_camera.lineart.crease_threshold = 0.0
ob_cylinder.location = (0.0, 0.0, 2.49)
ob_cylinder.scale = (2.411, 2.411, 2.411)

# ---- collection membership
col_collection.objects.link(ob_light)
col_collection.objects.link(ob_camera)
col_collection.objects.link(ob_cylinder)

# ---- scene / render settings (as saved in the file)
scene.camera = ob_camera
scene.frame_start = 1; scene.frame_end = 250; scene.frame_set(1)
scene.render.engine = 'BLENDER_EEVEE_NEXT'
scene.cycles.sampling_pattern = 'TABULATED_SOBOL'
bpy.context.view_layer.update()
